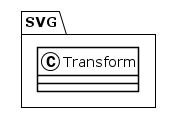

The diagram above was rendered by PlantUML. Its source (embedded in the PNG):
@startuml
!theme plain
package SVG {
class Transform {
}
}
@enduml